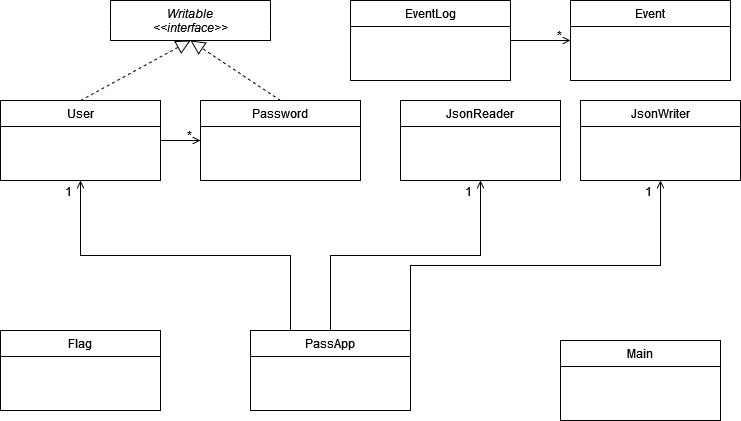

The diagram above was exported from draw.io. Its source (the exported page's mxGraphModel, read from the mxfile embedded in the PNG):
<mxGraphModel dx="1038" dy="556" grid="1" gridSize="10" guides="1" tooltips="1" connect="1" arrows="1" fold="1" page="1" pageScale="1" pageWidth="827" pageHeight="1169" math="0" shadow="0">
  <root>
    <mxCell id="WIyWlLk6GJQsqaUBKTNV-0" />
    <mxCell id="WIyWlLk6GJQsqaUBKTNV-1" parent="WIyWlLk6GJQsqaUBKTNV-0" />
    <mxCell id="zkfFHV4jXpPFQw0GAbJ--0" value="User" style="swimlane;fontStyle=0;align=center;verticalAlign=top;childLayout=stackLayout;horizontal=1;startSize=26;horizontalStack=0;resizeParent=1;resizeLast=0;collapsible=1;marginBottom=0;rounded=0;shadow=0;strokeWidth=1;" parent="WIyWlLk6GJQsqaUBKTNV-1" vertex="1">
      <mxGeometry x="180" y="120" width="160" height="80" as="geometry">
        <mxRectangle x="230" y="140" width="160" height="26" as="alternateBounds" />
      </mxGeometry>
    </mxCell>
    <mxCell id="zkfFHV4jXpPFQw0GAbJ--17" value="Password" style="swimlane;fontStyle=0;align=center;verticalAlign=top;childLayout=stackLayout;horizontal=1;startSize=26;horizontalStack=0;resizeParent=1;resizeLast=0;collapsible=1;marginBottom=0;rounded=0;shadow=0;strokeWidth=1;" parent="WIyWlLk6GJQsqaUBKTNV-1" vertex="1">
      <mxGeometry x="380" y="120" width="160" height="80" as="geometry">
        <mxRectangle x="550" y="140" width="160" height="26" as="alternateBounds" />
      </mxGeometry>
    </mxCell>
    <mxCell id="zkfFHV4jXpPFQw0GAbJ--26" value="" style="endArrow=open;shadow=0;strokeWidth=1;rounded=0;endFill=1;edgeStyle=elbowEdgeStyle;elbow=vertical;" parent="WIyWlLk6GJQsqaUBKTNV-1" source="zkfFHV4jXpPFQw0GAbJ--0" target="zkfFHV4jXpPFQw0GAbJ--17" edge="1">
      <mxGeometry x="0.5" y="41" relative="1" as="geometry">
        <mxPoint x="380" y="192" as="sourcePoint" />
        <mxPoint x="540" y="192" as="targetPoint" />
        <mxPoint x="-40" y="32" as="offset" />
      </mxGeometry>
    </mxCell>
    <mxCell id="zkfFHV4jXpPFQw0GAbJ--28" value="*" style="resizable=0;align=right;verticalAlign=bottom;labelBackgroundColor=none;fontSize=12;" parent="zkfFHV4jXpPFQw0GAbJ--26" connectable="0" vertex="1">
      <mxGeometry x="1" relative="1" as="geometry">
        <mxPoint x="-7" y="4" as="offset" />
      </mxGeometry>
    </mxCell>
    <mxCell id="zxWqh55TTo7JSNvRUUbN-1" value="Flag" style="swimlane;fontStyle=0;align=center;verticalAlign=top;childLayout=stackLayout;horizontal=1;startSize=26;horizontalStack=0;resizeParent=1;resizeLast=0;collapsible=1;marginBottom=0;rounded=0;shadow=0;strokeWidth=1;" vertex="1" parent="WIyWlLk6GJQsqaUBKTNV-1">
      <mxGeometry x="180" y="350" width="160" height="80" as="geometry">
        <mxRectangle x="230" y="140" width="160" height="26" as="alternateBounds" />
      </mxGeometry>
    </mxCell>
    <mxCell id="zxWqh55TTo7JSNvRUUbN-2" value="Writable&#10;&lt;&lt;interface&gt;&gt;" style="swimlane;fontStyle=2;align=center;verticalAlign=top;childLayout=stackLayout;horizontal=1;startSize=26;horizontalStack=0;resizeParent=1;resizeLast=0;collapsible=1;marginBottom=0;rounded=0;shadow=0;strokeWidth=1;strokeColor=default;swimlaneLine=0;" vertex="1" parent="WIyWlLk6GJQsqaUBKTNV-1">
      <mxGeometry x="290" y="20" width="160" height="40" as="geometry">
        <mxRectangle x="230" y="140" width="160" height="26" as="alternateBounds" />
      </mxGeometry>
    </mxCell>
    <mxCell id="zxWqh55TTo7JSNvRUUbN-3" value="" style="endArrow=block;dashed=1;endFill=0;endSize=12;html=1;rounded=0;entryX=0.5;entryY=1;entryDx=0;entryDy=0;exitX=0.5;exitY=0;exitDx=0;exitDy=0;" edge="1" parent="WIyWlLk6GJQsqaUBKTNV-1" source="zkfFHV4jXpPFQw0GAbJ--0" target="zxWqh55TTo7JSNvRUUbN-2">
      <mxGeometry width="160" relative="1" as="geometry">
        <mxPoint x="330" y="220" as="sourcePoint" />
        <mxPoint x="490" y="220" as="targetPoint" />
      </mxGeometry>
    </mxCell>
    <mxCell id="zxWqh55TTo7JSNvRUUbN-4" value="" style="endArrow=block;dashed=1;endFill=0;endSize=12;html=1;rounded=0;exitX=0.5;exitY=0;exitDx=0;exitDy=0;entryX=0.5;entryY=1;entryDx=0;entryDy=0;" edge="1" parent="WIyWlLk6GJQsqaUBKTNV-1" source="zkfFHV4jXpPFQw0GAbJ--17" target="zxWqh55TTo7JSNvRUUbN-2">
      <mxGeometry width="160" relative="1" as="geometry">
        <mxPoint x="310" y="130" as="sourcePoint" />
        <mxPoint x="450" y="60" as="targetPoint" />
      </mxGeometry>
    </mxCell>
    <mxCell id="zxWqh55TTo7JSNvRUUbN-5" value="Main" style="swimlane;fontStyle=0;align=center;verticalAlign=top;childLayout=stackLayout;horizontal=1;startSize=26;horizontalStack=0;resizeParent=1;resizeLast=0;collapsible=1;marginBottom=0;rounded=0;shadow=0;strokeWidth=1;" vertex="1" parent="WIyWlLk6GJQsqaUBKTNV-1">
      <mxGeometry x="740" y="360" width="160" height="80" as="geometry">
        <mxRectangle x="230" y="140" width="160" height="26" as="alternateBounds" />
      </mxGeometry>
    </mxCell>
    <mxCell id="zxWqh55TTo7JSNvRUUbN-6" value="EventLog" style="swimlane;fontStyle=0;align=center;verticalAlign=top;childLayout=stackLayout;horizontal=1;startSize=26;horizontalStack=0;resizeParent=1;resizeLast=0;collapsible=1;marginBottom=0;rounded=0;shadow=0;strokeWidth=1;" vertex="1" parent="WIyWlLk6GJQsqaUBKTNV-1">
      <mxGeometry x="530" y="20" width="160" height="80" as="geometry">
        <mxRectangle x="230" y="140" width="160" height="26" as="alternateBounds" />
      </mxGeometry>
    </mxCell>
    <mxCell id="zxWqh55TTo7JSNvRUUbN-7" value="Event" style="swimlane;fontStyle=0;align=center;verticalAlign=top;childLayout=stackLayout;horizontal=1;startSize=26;horizontalStack=0;resizeParent=1;resizeLast=0;collapsible=1;marginBottom=0;rounded=0;shadow=0;strokeWidth=1;" vertex="1" parent="WIyWlLk6GJQsqaUBKTNV-1">
      <mxGeometry x="750" y="20" width="160" height="80" as="geometry">
        <mxRectangle x="230" y="140" width="160" height="26" as="alternateBounds" />
      </mxGeometry>
    </mxCell>
    <mxCell id="zxWqh55TTo7JSNvRUUbN-8" value="" style="endArrow=open;shadow=0;strokeWidth=1;rounded=0;endFill=1;edgeStyle=elbowEdgeStyle;elbow=vertical;exitX=1;exitY=0.5;exitDx=0;exitDy=0;entryX=0;entryY=0.5;entryDx=0;entryDy=0;" edge="1" parent="WIyWlLk6GJQsqaUBKTNV-1" source="zxWqh55TTo7JSNvRUUbN-6" target="zxWqh55TTo7JSNvRUUbN-7">
      <mxGeometry x="0.5" y="41" relative="1" as="geometry">
        <mxPoint x="390" y="170" as="sourcePoint" />
        <mxPoint x="518" y="170" as="targetPoint" />
        <mxPoint x="-40" y="32" as="offset" />
      </mxGeometry>
    </mxCell>
    <mxCell id="zxWqh55TTo7JSNvRUUbN-9" value="*" style="resizable=0;align=right;verticalAlign=bottom;labelBackgroundColor=none;fontSize=12;" connectable="0" vertex="1" parent="zxWqh55TTo7JSNvRUUbN-8">
      <mxGeometry x="1" relative="1" as="geometry">
        <mxPoint x="-7" y="4" as="offset" />
      </mxGeometry>
    </mxCell>
    <mxCell id="zxWqh55TTo7JSNvRUUbN-10" value="PassApp" style="swimlane;fontStyle=0;align=center;verticalAlign=top;childLayout=stackLayout;horizontal=1;startSize=26;horizontalStack=0;resizeParent=1;resizeLast=0;collapsible=1;marginBottom=0;rounded=0;shadow=0;strokeWidth=1;" vertex="1" parent="WIyWlLk6GJQsqaUBKTNV-1">
      <mxGeometry x="430" y="350" width="160" height="80" as="geometry">
        <mxRectangle x="230" y="140" width="160" height="26" as="alternateBounds" />
      </mxGeometry>
    </mxCell>
    <mxCell id="zxWqh55TTo7JSNvRUUbN-11" value="" style="endArrow=open;shadow=0;strokeWidth=1;rounded=0;endFill=1;edgeStyle=elbowEdgeStyle;elbow=vertical;exitX=0.25;exitY=0;exitDx=0;exitDy=0;entryX=0.5;entryY=1;entryDx=0;entryDy=0;" edge="1" parent="WIyWlLk6GJQsqaUBKTNV-1" source="zxWqh55TTo7JSNvRUUbN-10" target="zkfFHV4jXpPFQw0GAbJ--0">
      <mxGeometry x="0.5" y="41" relative="1" as="geometry">
        <mxPoint x="390" y="170" as="sourcePoint" />
        <mxPoint x="200" y="240" as="targetPoint" />
        <mxPoint x="-40" y="32" as="offset" />
      </mxGeometry>
    </mxCell>
    <mxCell id="zxWqh55TTo7JSNvRUUbN-12" value="1" style="resizable=0;align=right;verticalAlign=bottom;labelBackgroundColor=none;fontSize=12;" connectable="0" vertex="1" parent="zxWqh55TTo7JSNvRUUbN-11">
      <mxGeometry x="1" relative="1" as="geometry">
        <mxPoint x="-7" y="20" as="offset" />
      </mxGeometry>
    </mxCell>
    <mxCell id="zxWqh55TTo7JSNvRUUbN-13" value="JsonReader" style="swimlane;fontStyle=0;align=center;verticalAlign=top;childLayout=stackLayout;horizontal=1;startSize=26;horizontalStack=0;resizeParent=1;resizeLast=0;collapsible=1;marginBottom=0;rounded=0;shadow=0;strokeWidth=1;" vertex="1" parent="WIyWlLk6GJQsqaUBKTNV-1">
      <mxGeometry x="580" y="120" width="160" height="80" as="geometry">
        <mxRectangle x="230" y="140" width="160" height="26" as="alternateBounds" />
      </mxGeometry>
    </mxCell>
    <mxCell id="zxWqh55TTo7JSNvRUUbN-14" value="JsonWriter" style="swimlane;fontStyle=0;align=center;verticalAlign=top;childLayout=stackLayout;horizontal=1;startSize=26;horizontalStack=0;resizeParent=1;resizeLast=0;collapsible=1;marginBottom=0;rounded=0;shadow=0;strokeWidth=1;" vertex="1" parent="WIyWlLk6GJQsqaUBKTNV-1">
      <mxGeometry x="760" y="120" width="160" height="80" as="geometry">
        <mxRectangle x="230" y="140" width="160" height="26" as="alternateBounds" />
      </mxGeometry>
    </mxCell>
    <mxCell id="zxWqh55TTo7JSNvRUUbN-15" value="" style="endArrow=open;shadow=0;strokeWidth=1;rounded=0;endFill=1;edgeStyle=elbowEdgeStyle;elbow=vertical;entryX=0.5;entryY=1;entryDx=0;entryDy=0;exitX=0.5;exitY=0;exitDx=0;exitDy=0;" edge="1" parent="WIyWlLk6GJQsqaUBKTNV-1" source="zxWqh55TTo7JSNvRUUbN-10" target="zxWqh55TTo7JSNvRUUbN-13">
      <mxGeometry x="0.5" y="41" relative="1" as="geometry">
        <mxPoint x="430" y="340" as="sourcePoint" />
        <mxPoint x="270" y="210" as="targetPoint" />
        <mxPoint x="-40" y="32" as="offset" />
      </mxGeometry>
    </mxCell>
    <mxCell id="zxWqh55TTo7JSNvRUUbN-16" value="1" style="resizable=0;align=right;verticalAlign=bottom;labelBackgroundColor=none;fontSize=12;" connectable="0" vertex="1" parent="zxWqh55TTo7JSNvRUUbN-15">
      <mxGeometry x="1" relative="1" as="geometry">
        <mxPoint x="-7" y="20" as="offset" />
      </mxGeometry>
    </mxCell>
    <mxCell id="zxWqh55TTo7JSNvRUUbN-17" value="" style="endArrow=open;shadow=0;strokeWidth=1;rounded=0;endFill=1;edgeStyle=elbowEdgeStyle;elbow=vertical;entryX=0.5;entryY=1;entryDx=0;entryDy=0;exitX=1;exitY=0.25;exitDx=0;exitDy=0;" edge="1" parent="WIyWlLk6GJQsqaUBKTNV-1" source="zxWqh55TTo7JSNvRUUbN-10" target="zxWqh55TTo7JSNvRUUbN-14">
      <mxGeometry x="0.5" y="41" relative="1" as="geometry">
        <mxPoint x="590" y="370" as="sourcePoint" />
        <mxPoint x="670" y="210" as="targetPoint" />
        <mxPoint x="-40" y="32" as="offset" />
      </mxGeometry>
    </mxCell>
    <mxCell id="zxWqh55TTo7JSNvRUUbN-18" value="1" style="resizable=0;align=right;verticalAlign=bottom;labelBackgroundColor=none;fontSize=12;" connectable="0" vertex="1" parent="zxWqh55TTo7JSNvRUUbN-17">
      <mxGeometry x="1" relative="1" as="geometry">
        <mxPoint x="-7" y="20" as="offset" />
      </mxGeometry>
    </mxCell>
  </root>
</mxGraphModel>